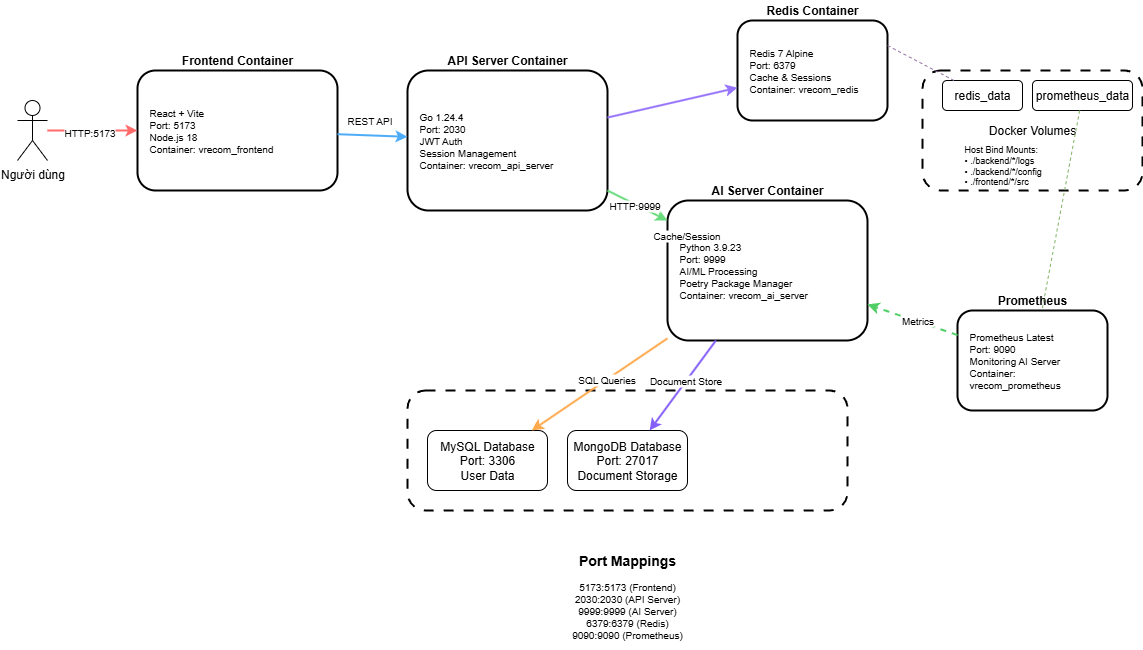

The diagram above was exported from draw.io. Its source (the exported page's mxGraphModel, read from the mxfile embedded in the PNG):
<mxGraphModel dx="1512" dy="777" grid="1" gridSize="10" guides="1" tooltips="1" connect="1" arrows="1" fold="1" page="1" pageScale="1" pageWidth="1169" pageHeight="827" math="0" shadow="0">
  <root>
    <mxCell id="0" />
    <mxCell id="1" parent="0" />
    <mxCell id="external-user" value="Người dùng" style="shape=umlActor;verticalLabelPosition=bottom;verticalAlign=top;html=1;outlineConnect=0;" parent="1" vertex="1">
      <mxGeometry x="30" y="190" width="30" height="60" as="geometry" />
    </mxCell>
    <mxCell id="frontend-container" value="" style="rounded=1;whiteSpace=wrap;html=1;strokeWidth=2;" parent="1" vertex="1">
      <mxGeometry x="150" y="160" width="200" height="120" as="geometry" />
    </mxCell>
    <mxCell id="frontend-header" value="Frontend Container" style="text;html=1;strokeColor=none;fillColor=none;align=center;verticalAlign=middle;whiteSpace=wrap;rounded=0;fontSize=12;fontStyle=1;" parent="1" vertex="1">
      <mxGeometry x="150" y="140" width="200" height="20" as="geometry" />
    </mxCell>
    <mxCell id="frontend-details" value="React + Vite&#10;Port: 5173&#10;Node.js 18&#10;Container: vrecom_frontend" style="text;html=1;strokeColor=none;fillColor=none;align=left;verticalAlign=middle;whiteSpace=wrap;rounded=0;fontSize=10;" parent="1" vertex="1">
      <mxGeometry x="160" y="170" width="180" height="100" as="geometry" />
    </mxCell>
    <mxCell id="api-container" value="" style="rounded=1;whiteSpace=wrap;html=1;strokeWidth=2;" parent="1" vertex="1">
      <mxGeometry x="420" y="160" width="200" height="140" as="geometry" />
    </mxCell>
    <mxCell id="api-header" value="API Server Container" style="text;html=1;strokeColor=none;fillColor=none;align=center;verticalAlign=middle;whiteSpace=wrap;rounded=0;fontSize=12;fontStyle=1;" parent="1" vertex="1">
      <mxGeometry x="420" y="140" width="200" height="20" as="geometry" />
    </mxCell>
    <mxCell id="api-details" value="Go 1.24.4&#10;Port: 2030&#10;JWT Auth&#10;Session Management&#10;Container: vrecom_api_server" style="text;html=1;strokeColor=none;fillColor=none;align=left;verticalAlign=middle;whiteSpace=wrap;rounded=0;fontSize=10;" parent="1" vertex="1">
      <mxGeometry x="430" y="170" width="180" height="120" as="geometry" />
    </mxCell>
    <mxCell id="ai-container" value="" style="rounded=1;whiteSpace=wrap;html=1;strokeWidth=2;" parent="1" vertex="1">
      <mxGeometry x="680" y="290" width="200" height="140" as="geometry" />
    </mxCell>
    <mxCell id="ai-header" value="AI Server Container" style="text;html=1;strokeColor=none;fillColor=none;align=center;verticalAlign=middle;whiteSpace=wrap;rounded=0;fontSize=12;fontStyle=1;" parent="1" vertex="1">
      <mxGeometry x="680" y="270" width="200" height="20" as="geometry" />
    </mxCell>
    <mxCell id="ai-details" value="Python 3.9.23&#10;Port: 9999&#10;AI/ML Processing&#10;Poetry Package Manager&#10;Container: vrecom_ai_server" style="text;html=1;strokeColor=none;fillColor=none;align=left;verticalAlign=middle;whiteSpace=wrap;rounded=0;fontSize=10;" parent="1" vertex="1">
      <mxGeometry x="690" y="300" width="180" height="120" as="geometry" />
    </mxCell>
    <mxCell id="redis-container" value="" style="rounded=1;whiteSpace=wrap;html=1;strokeWidth=2;" parent="1" vertex="1">
      <mxGeometry x="750" y="110" width="150" height="100" as="geometry" />
    </mxCell>
    <mxCell id="redis-header" value="Redis Container" style="text;html=1;strokeColor=none;fillColor=none;align=center;verticalAlign=middle;whiteSpace=wrap;rounded=0;fontSize=12;fontStyle=1;" parent="1" vertex="1">
      <mxGeometry x="750" y="90" width="150" height="20" as="geometry" />
    </mxCell>
    <mxCell id="redis-details" value="Redis 7 Alpine&#10;Port: 6379&#10;Cache &amp; Sessions&#10;Container: vrecom_redis" style="text;html=1;strokeColor=none;fillColor=none;align=left;verticalAlign=middle;whiteSpace=wrap;rounded=0;fontSize=10;" parent="1" vertex="1">
      <mxGeometry x="760" y="120" width="130" height="80" as="geometry" />
    </mxCell>
    <mxCell id="prometheus-container" value="" style="rounded=1;whiteSpace=wrap;html=1;strokeWidth=2;" parent="1" vertex="1">
      <mxGeometry x="970" y="400" width="150" height="100" as="geometry" />
    </mxCell>
    <mxCell id="prometheus-header" value="Prometheus" style="text;html=1;strokeColor=none;fillColor=none;align=center;verticalAlign=middle;whiteSpace=wrap;rounded=0;fontSize=12;fontStyle=1;" parent="1" vertex="1">
      <mxGeometry x="970" y="380" width="150" height="20" as="geometry" />
    </mxCell>
    <mxCell id="prometheus-details" value="Prometheus Latest&#10;Port: 9090&#10;Monitoring AI Server&#10;Container: vrecom_prometheus" style="text;html=1;strokeColor=none;fillColor=none;align=left;verticalAlign=middle;whiteSpace=wrap;rounded=0;fontSize=10;" parent="1" vertex="1">
      <mxGeometry x="980" y="410" width="130" height="80" as="geometry" />
    </mxCell>
    <mxCell id="external-db" value="External Databases" style="rounded=1;whiteSpace=wrap;html=1;strokeWidth=2;dashed=1;dashPattern=5 5;" parent="1" vertex="1">
      <mxGeometry x="420" y="480" width="440" height="120" as="geometry" />
    </mxCell>
    <mxCell id="mysql-db" value="MySQL Database&#10;Port: 3306&#10;User Data" style="rounded=1;whiteSpace=wrap;html=1;" parent="1" vertex="1">
      <mxGeometry x="440" y="520" width="120" height="60" as="geometry" />
    </mxCell>
    <mxCell id="mongodb-db" value="MongoDB Database&#10;Port: 27017&#10;Document Storage" style="rounded=1;whiteSpace=wrap;html=1;" parent="1" vertex="1">
      <mxGeometry x="580" y="520" width="120" height="60" as="geometry" />
    </mxCell>
    <mxCell id="volumes" value="Docker Volumes" style="rounded=1;whiteSpace=wrap;html=1;strokeWidth=2;dashed=1;dashPattern=5 5;" parent="1" vertex="1">
      <mxGeometry x="935" y="160" width="220" height="120" as="geometry" />
    </mxCell>
    <mxCell id="redis-volume" value="redis_data" style="rounded=1;whiteSpace=wrap;html=1;" parent="1" vertex="1">
      <mxGeometry x="955" y="170" width="80" height="30" as="geometry" />
    </mxCell>
    <mxCell id="prometheus-volume" value="prometheus_data" style="rounded=1;whiteSpace=wrap;html=1;" parent="1" vertex="1">
      <mxGeometry x="1045" y="170" width="100" height="30" as="geometry" />
    </mxCell>
    <mxCell id="host-volumes" value="Host Bind Mounts:&#10;• ./backend/*/logs&#10;• ./backend/*/config&#10;• ./frontend/*/src" style="text;html=1;strokeColor=none;fillColor=none;align=left;verticalAlign=middle;whiteSpace=wrap;rounded=0;fontSize=9;" parent="1" vertex="1">
      <mxGeometry x="975" y="240" width="160" height="30" as="geometry" />
    </mxCell>
    <mxCell id="port-mappings" value="Port Mappings" style="text;html=1;strokeColor=none;fillColor=none;align=center;verticalAlign=middle;whiteSpace=wrap;rounded=0;fontSize=14;fontStyle=1;" parent="1" vertex="1">
      <mxGeometry x="580" y="640" width="120" height="20" as="geometry" />
    </mxCell>
    <mxCell id="port-list" value="5173:5173 (Frontend)&#10;2030:2030 (API Server)&#10;9999:9999 (AI Server)&#10;6379:6379 (Redis)&#10;9090:9090 (Prometheus)" style="text;html=1;strokeColor=none;fillColor=none;align=center;verticalAlign=middle;whiteSpace=wrap;rounded=0;fontSize=10;" parent="1" vertex="1">
      <mxGeometry x="540" y="660" width="200" height="80" as="geometry" />
    </mxCell>
    <mxCell id="user-frontend" value="" style="endArrow=classic;html=1;rounded=0;strokeWidth=2;strokeColor=#ff6b6b;" parent="1" source="external-user" target="frontend-container" edge="1">
      <mxGeometry width="50" height="50" relative="1" as="geometry">
        <mxPoint x="640" y="740" as="sourcePoint" />
        <mxPoint x="690" y="690" as="targetPoint" />
      </mxGeometry>
    </mxCell>
    <mxCell id="user-frontend-label" value="HTTP:5173" style="edgeLabel;html=1;align=center;verticalAlign=middle;resizable=0;points=[];fontSize=10;" parent="user-frontend" vertex="1" connectable="0">
      <mxGeometry x="-0.1" y="-1" relative="1" as="geometry">
        <mxPoint as="offset" />
      </mxGeometry>
    </mxCell>
    <mxCell id="frontend-api" value="" style="endArrow=classic;html=1;rounded=0;strokeWidth=2;strokeColor=#4dabf7;" parent="1" source="frontend-container" target="api-container" edge="1">
      <mxGeometry width="50" height="50" relative="1" as="geometry">
        <mxPoint x="380" y="220" as="sourcePoint" />
        <mxPoint x="420" y="220" as="targetPoint" />
      </mxGeometry>
    </mxCell>
    <mxCell id="frontend-api-label" value="REST API" style="edgeLabel;html=1;align=center;verticalAlign=middle;resizable=0;points=[];fontSize=10;" parent="frontend-api" vertex="1" connectable="0">
      <mxGeometry x="-0.1" y="-1" relative="1" as="geometry">
        <mxPoint y="-16" as="offset" />
      </mxGeometry>
    </mxCell>
    <mxCell id="api-ai" value="" style="endArrow=classic;html=1;rounded=0;strokeWidth=2;strokeColor=#69db7c;" parent="1" source="api-container" target="ai-container" edge="1">
      <mxGeometry width="50" height="50" relative="1" as="geometry">
        <mxPoint x="620" y="220" as="sourcePoint" />
        <mxPoint x="660" y="220" as="targetPoint" />
      </mxGeometry>
    </mxCell>
    <mxCell id="api-ai-label" value="HTTP:9999" style="edgeLabel;html=1;align=center;verticalAlign=middle;resizable=0;points=[];fontSize=10;" parent="api-ai" vertex="1" connectable="0">
      <mxGeometry x="-0.1" y="-1" relative="1" as="geometry">
        <mxPoint as="offset" />
      </mxGeometry>
    </mxCell>
    <mxCell id="api-redis" value="" style="endArrow=classic;html=1;rounded=0;strokeWidth=2;strokeColor=#9775fa;" parent="1" source="api-container" target="redis-container" edge="1">
      <mxGeometry width="50" height="50" relative="1" as="geometry">
        <mxPoint x="620" y="200" as="sourcePoint" />
        <mxPoint x="900" y="200" as="targetPoint" />
      </mxGeometry>
    </mxCell>
    <mxCell id="api-redis-label" value="Cache/Session" style="edgeLabel;html=1;align=center;verticalAlign=middle;resizable=0;points=[];fontSize=10;" parent="api-redis" vertex="1" connectable="0">
      <mxGeometry x="-0.1" y="-1" relative="1" as="geometry">
        <mxPoint x="20" y="130" as="offset" />
      </mxGeometry>
    </mxCell>
    <mxCell id="ai-mysql" value="" style="endArrow=classic;html=1;rounded=0;strokeWidth=2;strokeColor=#ffa94d;" parent="1" source="ai-container" target="mysql-db" edge="1">
      <mxGeometry width="50" height="50" relative="1" as="geometry">
        <mxPoint x="680" y="300" as="sourcePoint" />
        <mxPoint x="520" y="520" as="targetPoint" />
      </mxGeometry>
    </mxCell>
    <mxCell id="ai-mysql-label" value="SQL Queries" style="edgeLabel;html=1;align=center;verticalAlign=middle;resizable=0;points=[];fontSize=10;" parent="ai-mysql" vertex="1" connectable="0">
      <mxGeometry x="-0.1" y="-1" relative="1" as="geometry">
        <mxPoint as="offset" />
      </mxGeometry>
    </mxCell>
    <mxCell id="ai-mongodb" value="" style="endArrow=classic;html=1;rounded=0;strokeWidth=2;strokeColor=#845ef7;" parent="1" source="ai-container" target="mongodb-db" edge="1">
      <mxGeometry width="50" height="50" relative="1" as="geometry">
        <mxPoint x="740" y="300" as="sourcePoint" />
        <mxPoint x="640" y="520" as="targetPoint" />
      </mxGeometry>
    </mxCell>
    <mxCell id="ai-mongodb-label" value="Document Store" style="edgeLabel;html=1;align=center;verticalAlign=middle;resizable=0;points=[];fontSize=10;" parent="ai-mongodb" vertex="1" connectable="0">
      <mxGeometry x="-0.1" y="-1" relative="1" as="geometry">
        <mxPoint as="offset" />
      </mxGeometry>
    </mxCell>
    <mxCell id="prometheus-ai" value="" style="endArrow=classic;html=1;rounded=0;strokeWidth=2;strokeColor=#51cf66;dashed=1;" parent="1" source="prometheus-container" target="ai-container" edge="1">
      <mxGeometry width="50" height="50" relative="1" as="geometry">
        <mxPoint x="900" y="340" as="sourcePoint" />
        <mxPoint x="860" y="280" as="targetPoint" />
      </mxGeometry>
    </mxCell>
    <mxCell id="prometheus-ai-label" value="Metrics" style="edgeLabel;html=1;align=center;verticalAlign=middle;resizable=0;points=[];fontSize=10;" parent="prometheus-ai" vertex="1" connectable="0">
      <mxGeometry x="-0.1" y="-1" relative="1" as="geometry">
        <mxPoint as="offset" />
      </mxGeometry>
    </mxCell>
    <mxCell id="redis-volume-conn" value="" style="endArrow=none;html=1;rounded=0;strokeWidth=1;strokeColor=#9673a6;dashed=1;entryX=1;entryY=0.25;entryDx=0;entryDy=0;" parent="1" source="redis-volume" target="redis-container" edge="1">
      <mxGeometry width="50" height="50" relative="1" as="geometry">
        <mxPoint x="280" y="535" as="sourcePoint" />
        <mxPoint x="900" y="200" as="targetPoint" />
      </mxGeometry>
    </mxCell>
    <mxCell id="prometheus-volume-conn" value="" style="endArrow=none;html=1;rounded=0;strokeWidth=1;strokeColor=#82b366;dashed=1;" parent="1" source="prometheus-volume" target="prometheus-container" edge="1">
      <mxGeometry width="50" height="50" relative="1" as="geometry">
        <mxPoint x="370" y="535" as="sourcePoint" />
        <mxPoint x="900" y="340" as="targetPoint" />
      </mxGeometry>
    </mxCell>
  </root>
</mxGraphModel>